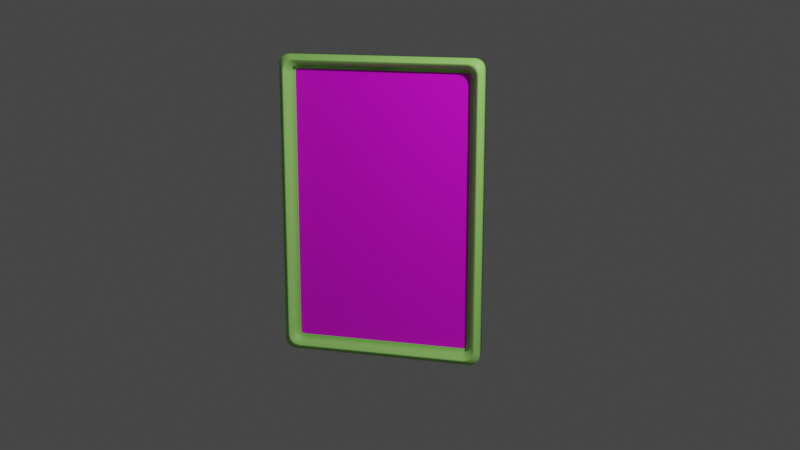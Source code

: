 # Source: tableau2.blend  (saved by Blender 3.5.10; exported with 4.5.12 LTS)
import bpy
from mathutils import Matrix  # noqa: F401  (used for matrix-valued properties, if any)

bpy.ops.wm.read_factory_settings(use_empty=True)
scene = bpy.context.scene
scene.name = 'Scene'

# ---- collections
col_collection = bpy.data.collections.new('Collection'); scene.collection.children.link(col_collection)

# ---- images (referenced by path relative to the original .blend; pixels are not part of the script)
import os
ASSET_DIR = os.environ.get("B2B_ASSET_DIR", "")  # directory of the original .blend (textures are referenced by path, not embedded)
HERE = os.path.dirname(os.path.abspath(__file__))  # packed textures are extracted next to this script under _unpacked/

def load_image(name, relpath, width, height, colorspace="sRGB"):
    """Load a texture the original file referenced (path relative to the .blend, or extracted next to this script)."""
    p = next((c for c in (os.path.join(HERE, relpath), os.path.join(ASSET_DIR, relpath)) if relpath and os.path.exists(c)), "")
    if p:
        img = bpy.data.images.load(p, check_existing=True)
        img.name = name
    else:  # same state as the original file: an image datablock whose file is absent (Cycles renders it pink)
        img = bpy.data.images.new(name, width, height)
        img.source = "FILE"
        img.filepath = "//" + (relpath or name)
    img.colorspace_settings.name = colorspace
    return img
img_surnois_et_finaud_jpg = load_image('surnois-et-finaud.jpg', 'texture/surnois-et-finaud.jpg', 1024, 1024, 'sRGB')

# ---- materials (node trees are filled in below, after node groups)
mat_cadre2 = bpy.data.materials.new('cadre2')
mat_cadre2.use_transparent_shadow = False
mat_poulet = bpy.data.materials.new('poulet')
mat_poulet.use_transparent_shadow = False

# ---- node groups
ng_auto_smooth = bpy.data.node_groups.new('Auto Smooth', 'GeometryNodeTree')
_s = ng_auto_smooth.interface.new_socket(name='Geometry', in_out='OUTPUT', socket_type='NodeSocketGeometry')
_s = ng_auto_smooth.interface.new_socket(name='Geometry', in_out='INPUT', socket_type='NodeSocketGeometry')
_s = ng_auto_smooth.interface.new_socket(name='Angle', in_out='INPUT', socket_type='NodeSocketFloat')
_s.subtype = 'ANGLE'
_s.min_value = 0.0
_s.max_value = 3.142
ng_auto_smooth.is_modifier = True
_N = ng_auto_smooth.nodes; _L = ng_auto_smooth.links
n0 = _N.new('NodeGroupOutput'); n0.name = 'Group Output'; n0.location = (480, -100)
n1 = _N.new('NodeGroupInput'); n1.name = 'Group Input'; n1.location = (-420, -300)
n2 = _N.new('NodeGroupInput'); n2.name = 'Group Input.001'; n2.location = (-60, -100)
n3 = _N.new('GeometryNodeSetShadeSmooth'); n3.name = 'Set Shade Smooth'; n3.location = (120, -100)
n3.domain = 'EDGE'
n4 = _N.new('GeometryNodeSetShadeSmooth'); n4.name = 'Set Shade Smooth.001'; n4.location = (300, -100)
n5 = _N.new('GeometryNodeInputMeshEdgeAngle'); n5.name = 'Edge Angle'; n5.location = (-420, -220)
n6 = _N.new('GeometryNodeInputEdgeSmooth'); n6.name = 'Is Edge Smooth'; n6.location = (-60, -160)
n7 = _N.new('GeometryNodeInputShadeSmooth'); n7.name = 'Is Face Smooth'; n7.location = (-240, -340)
n8 = _N.new('FunctionNodeBooleanMath'); n8.name = 'Boolean Math'; n8.location = (-60, -220)
n9 = _N.new('FunctionNodeCompare'); n9.name = 'Compare'; n9.location = (-240, -180)
n9.operation = 'LESS_EQUAL'
_L.new(n5.outputs[0], n9.inputs[0])
_L.new(n4.outputs[0], n0.inputs[0])
_L.new(n1.outputs[1], n9.inputs[1])
_L.new(n9.outputs[0], n8.inputs[0])
_L.new(n7.outputs[0], n8.inputs[1])
_L.new(n2.outputs[0], n3.inputs[0])
_L.new(n6.outputs[0], n3.inputs[1])
_L.new(n3.outputs[0], n4.inputs[0])
_L.new(n8.outputs[0], n3.inputs[2])
n0.is_active_output = True

# ---- material node trees
mat_cadre2.use_nodes = True; mat_cadre2.node_tree.nodes.clear()
_N = mat_cadre2.node_tree.nodes; _L = mat_cadre2.node_tree.links
n0 = _N.new('ShaderNodeOutputMaterial'); n0.name = 'Material Output'; n0.location = (1064, 558)
n1 = _N.new('ShaderNodeBsdfPrincipled'); n1.name = 'Principled BSDF'; n1.location = (774, 558)
n1.distribution = 'GGX'
n1.subsurface_method = 'RANDOM_WALK_SKIN'
n1.inputs[0].default_value = (0.3636, 0.8, 0.1751, 1.0)
n1.inputs[3].default_value = 1.45
n1.inputs[27].default_value = (0.0, 0.0, 0.0, 1.0)
n1.inputs[28].default_value = 1.0
_L.new(n1.outputs[0], n0.inputs[0])
n0.is_active_output = True
mat_poulet.use_nodes = True; mat_poulet.node_tree.nodes.clear()
_N = mat_poulet.node_tree.nodes; _L = mat_poulet.node_tree.links
n0 = _N.new('ShaderNodeBsdfPrincipled'); n0.name = 'Principled BSDF'; n0.location = (10, 300)
n0.distribution = 'GGX'
n0.subsurface_method = 'RANDOM_WALK_SKIN'
n0.inputs[3].default_value = 1.45
n0.inputs[27].default_value = (0.0, 0.0, 0.0, 1.0)
n0.inputs[28].default_value = 1.0
n1 = _N.new('ShaderNodeOutputMaterial'); n1.name = 'Material Output'; n1.location = (300, 300)
n2 = _N.new('ShaderNodeTexImage'); n2.name = 'Image Texture'; n2.location = (-299, 290)
n2.image = img_surnois_et_finaud_jpg
_L.new(n0.outputs[0], n1.inputs[0])
_L.new(n2.outputs[0], n0.inputs[0])
n1.is_active_output = True

# ---- world
world_world = bpy.data.worlds.new('World'); scene.world = world_world
world_world.use_nodes = True; world_world.node_tree.nodes.clear()
_N = world_world.node_tree.nodes; _L = world_world.node_tree.links
n0 = _N.new('ShaderNodeOutputWorld'); n0.name = 'World Output'; n0.location = (300, 300)
n1 = _N.new('ShaderNodeBackground'); n1.name = 'Background'; n1.location = (10, 300)
n1.inputs[0].default_value = (0.05088, 0.05088, 0.05088, 1.0)
_L.new(n1.outputs[0], n0.inputs[0])
n0.is_active_output = True
world_world.color = (0.05088, 0.05088, 0.05088)
world_world.use_sun_shadow = False
world_world.sun_shadow_jitter_overblur = 0.0

# ---- cameras
cam_camera = bpy.data.cameras.new('Camera')
cam_camera.clip_end = 100.0
cam_camera.ortho_scale = 7.314

# ---- lights
light_light = bpy.data.lights.new('Light', 'POINT')
light_light.transmission_factor = 0.0
light_light.energy = 1000.0
light_light.shadow_soft_size = 0.1
light_light.shadow_maximum_resolution = 0.006
light_light.use_absolute_resolution = True

# ---- meshes
me_cube_001 = bpy.data.meshes.new('Cube.001')
me_cube_001.from_pydata([(-0.9022, -1.0, -0.9022), (-0.9022, -1.0, 1.871), (-1.0, 1.0, -1.0), (-1.0, 1.0, 1.969), (0.9022, -1.0, -0.9022), (0.9022, -1.0, 1.871), (1.0, 1.0, -1.0), (1.0, 1.0, 1.969), (-1.0, -1.0, -1.0), (-1.0, -1.0, 1.969), (1.0, -1.0, 1.969), (1.0, -1.0, -1.0), (-0.9022, 0.2026, -0.9022), (-0.9022, 0.2026, 1.871), (0.9022, 0.2026, 1.871), (0.9022, 0.2026, -0.9022), (-0.9511, -1.725, -0.9511), (-0.9511, -1.725, 1.92), (0.9511, -1.725, 1.92), (0.9511, -1.725, -0.9511)], [], [(8, 9, 3, 2), (2, 3, 7, 6), (6, 7, 10, 11), (0, 4, 15, 12), (2, 6, 11, 8), (7, 3, 9, 10), (16, 17, 9, 8), (18, 19, 11, 10), (19, 16, 8, 11), (17, 18, 10, 9), (15, 14, 13, 12), (1, 0, 12, 13), (5, 1, 13, 14), (4, 5, 14, 15), (1, 5, 18, 17), (4, 0, 16, 19), (5, 4, 19, 18), (0, 1, 17, 16)])
me_cube_001.polygons.foreach_set('use_smooth', [True] * 18)
me_cube_001.polygons.foreach_set('material_index', [0, 0, 0, 0, 0, 0, 0, 0, 0, 0, 1, 0, 0, 0, 0, 0, 0, 0])
_uv = me_cube_001.uv_layers.new(name='UVMap')
_uv.uv.foreach_set('vector', [0.375, 0.0, 0.625, 0.0, 0.625, 0.25, 0.375, 0.25, 0.375, 0.25, 0.625, 0.25, 0.625, 0.5, 0.375, 0.5, 0.375, 0.5, 0.625, 0.5, 0.625, 0.75, 0.375, 0.75, 0.3832, 0.9878, 0.3832, 0.7622, 0.3832, 0.7622, 0.3832, 0.9878, 0.125, 0.5, 0.375, 0.5, 0.375, 0.75, 0.125, 0.75, 0.625, 0.5, 0.875, 0.5, 0.875, 0.75, 0.625, 0.75, 0.3791, 0.9939, 0.6209, 0.9939, 0.625, 1.0, 0.375, 1.0, 0.6209, 0.7561, 0.3791, 0.7561, 0.375, 0.75, 0.625, 0.75, 0.3791, 0.7561, 0.3791, 0.9939, 0.375, 1.0, 0.375, 0.75, 0.6209, 0.9939, 0.6209, 0.7561, 0.625, 0.75, 0.625, 1.0, 1.006, 0.007224, 1.006, 1.032, -0.005834, 1.032, -0.005833, 0.007224, 0.6168, 0.9878, 0.3832, 0.9878, 0.3832, 0.9878, 0.6168, 0.9878, 0.6168, 0.7622, 0.6168, 0.9878, 0.6168, 0.9878, 0.6168, 0.7622, 0.3832, 0.7622, 0.6168, 0.7622, 0.6168, 0.7622, 0.3832, 0.7622, 0.6168, 0.9878, 0.6168, 0.7622, 0.6209, 0.7561, 0.6209, 0.9939, 0.3832, 0.7622, 0.3832, 0.9878, 0.3791, 0.9939, 0.3791, 0.7561, 0.6168, 0.7622, 0.3832, 0.7622, 0.3791, 0.7561, 0.6209, 0.7561, 0.3832, 0.9878, 0.6168, 0.9878, 0.6209, 0.9939, 0.3791, 0.9939])
me_cube_001.materials.append(mat_cadre2)
me_cube_001.materials.append(mat_poulet)
me_cube_001.update()

# ---- objects
ob_light = bpy.data.objects.new('Light', light_light)
ob_camera = bpy.data.objects.new('Camera', cam_camera)
ob_cube = bpy.data.objects.new('Cube', me_cube_001)

# ---- transforms, parenting, visibility, modifiers, constraints
ob_light.location = (4.076, -3.554, 5.904)
ob_light.rotation_euler = (0.6503, 0.05522, 1.866)
ob_light.lock_rotations_4d = False
ob_light.empty_display_type = 'ARROWS'
ob_light.color = (0.0, 0.0, 0.0, 0.0)
ob_light.lineart.crease_threshold = 0.0
ob_camera.location = (3.002, -10.05, 3.966)
ob_camera.rotation_euler = (1.327, 9.45e-09, 0.2732)
ob_camera.lock_rotations_4d = False
ob_camera.empty_display_type = 'ARROWS'
ob_camera.color = (0.0, 0.0, 0.0, 0.0)
ob_camera.display_type = 'WIRE'
ob_camera.lineart.crease_threshold = 0.0
ob_cube.location = (0.0, 0.0, 1.024)
ob_cube.scale = (1.0, 0.05946, 1.0)
_m = ob_cube.modifiers.new('Bevel', 'BEVEL')
_m.segments = 5
_m = ob_cube.modifiers.new('Auto Smooth', 'NODES')
_m.node_group = ng_auto_smooth
_gi = [s.identifier for s in ng_auto_smooth.interface.items_tree if s.item_type == 'SOCKET' and s.in_out == 'INPUT']
_m[_gi[1]] = 0.5236  # Angle

# ---- collection membership
col_collection.objects.link(ob_light)
col_collection.objects.link(ob_camera)
col_collection.objects.link(ob_cube)

# ---- scene / render settings (as saved in the file)
scene.camera = ob_camera
scene.frame_start = 1; scene.frame_end = 250; scene.frame_set(1)
scene.render.engine = 'BLENDER_EEVEE_NEXT'
scene.cycles.sampling_pattern = 'TABULATED_SOBOL'
scene.view_settings.view_transform = 'Filmic'
bpy.context.view_layer.update()
